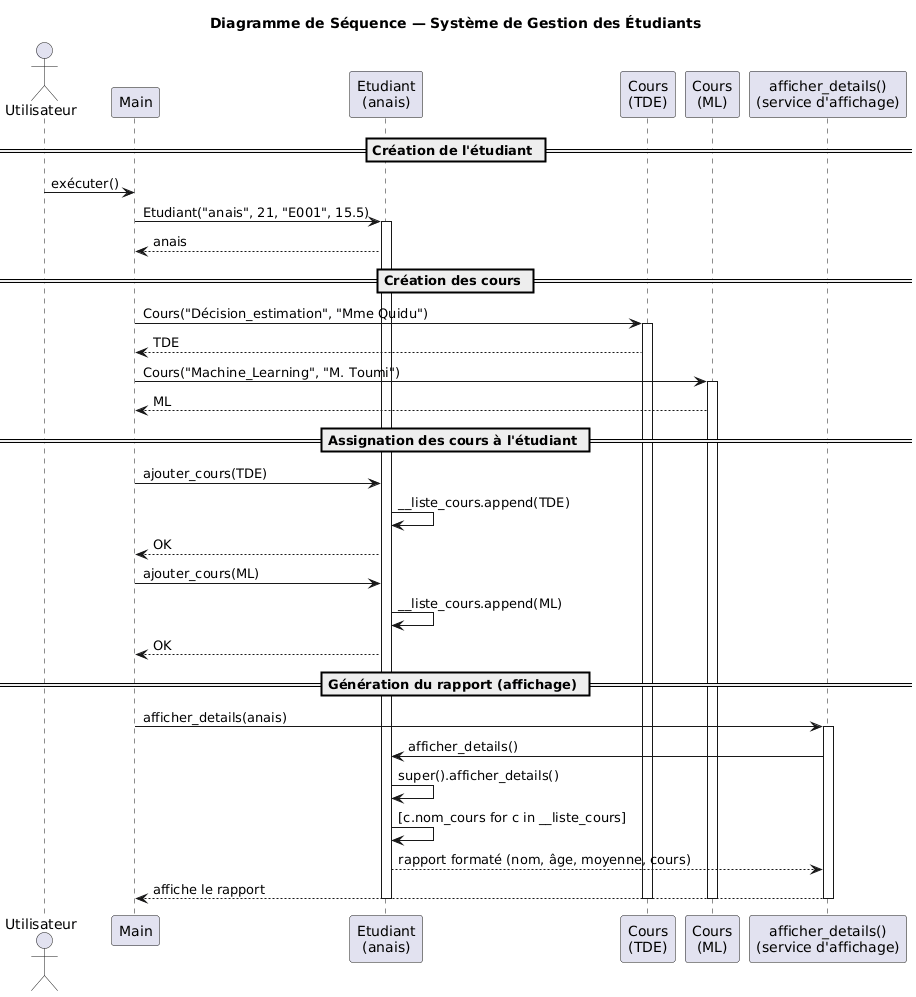

The diagram above was rendered by PlantUML. Its source (embedded in the PNG):
@startuml
title Diagramme de Séquence — Système de Gestion des Étudiants

actor Utilisateur
participant "Main" as Main
participant "Etudiant\n(anais)" as Etudiant
participant "Cours\n(TDE)" as Cours1
participant "Cours\n(ML)" as Cours2
participant "afficher_details()\n(service d'affichage)" as Affichage

== Création de l'étudiant ==
Utilisateur -> Main : exécuter()
Main -> Etudiant : Etudiant("anais", 21, "E001", 15.5)
activate Etudiant
Etudiant --> Main : anais

== Création des cours ==
Main -> Cours1 : Cours("Décision_estimation", "Mme Quidu")
activate Cours1
Cours1 --> Main : TDE

Main -> Cours2 : Cours("Machine_Learning", "M. Toumi")
activate Cours2
Cours2 --> Main : ML

== Assignation des cours à l'étudiant ==
Main -> Etudiant : ajouter_cours(TDE)
Etudiant -> Etudiant : __liste_cours.append(TDE)
Etudiant --> Main : OK

Main -> Etudiant : ajouter_cours(ML)
Etudiant -> Etudiant : __liste_cours.append(ML)
Etudiant --> Main : OK

== Génération du rapport (affichage) ==
Main -> Affichage : afficher_details(anais)
activate Affichage
Affichage -> Etudiant : afficher_details()
Etudiant -> Etudiant : super().afficher_details()
Etudiant -> Etudiant : [c.nom_cours for c in __liste_cours]
Etudiant --> Affichage : rapport formaté (nom, âge, moyenne, cours)
Affichage --> Main : affiche le rapport
deactivate Affichage

deactivate Cours1
deactivate Cours2
deactivate Etudiant
@enduml